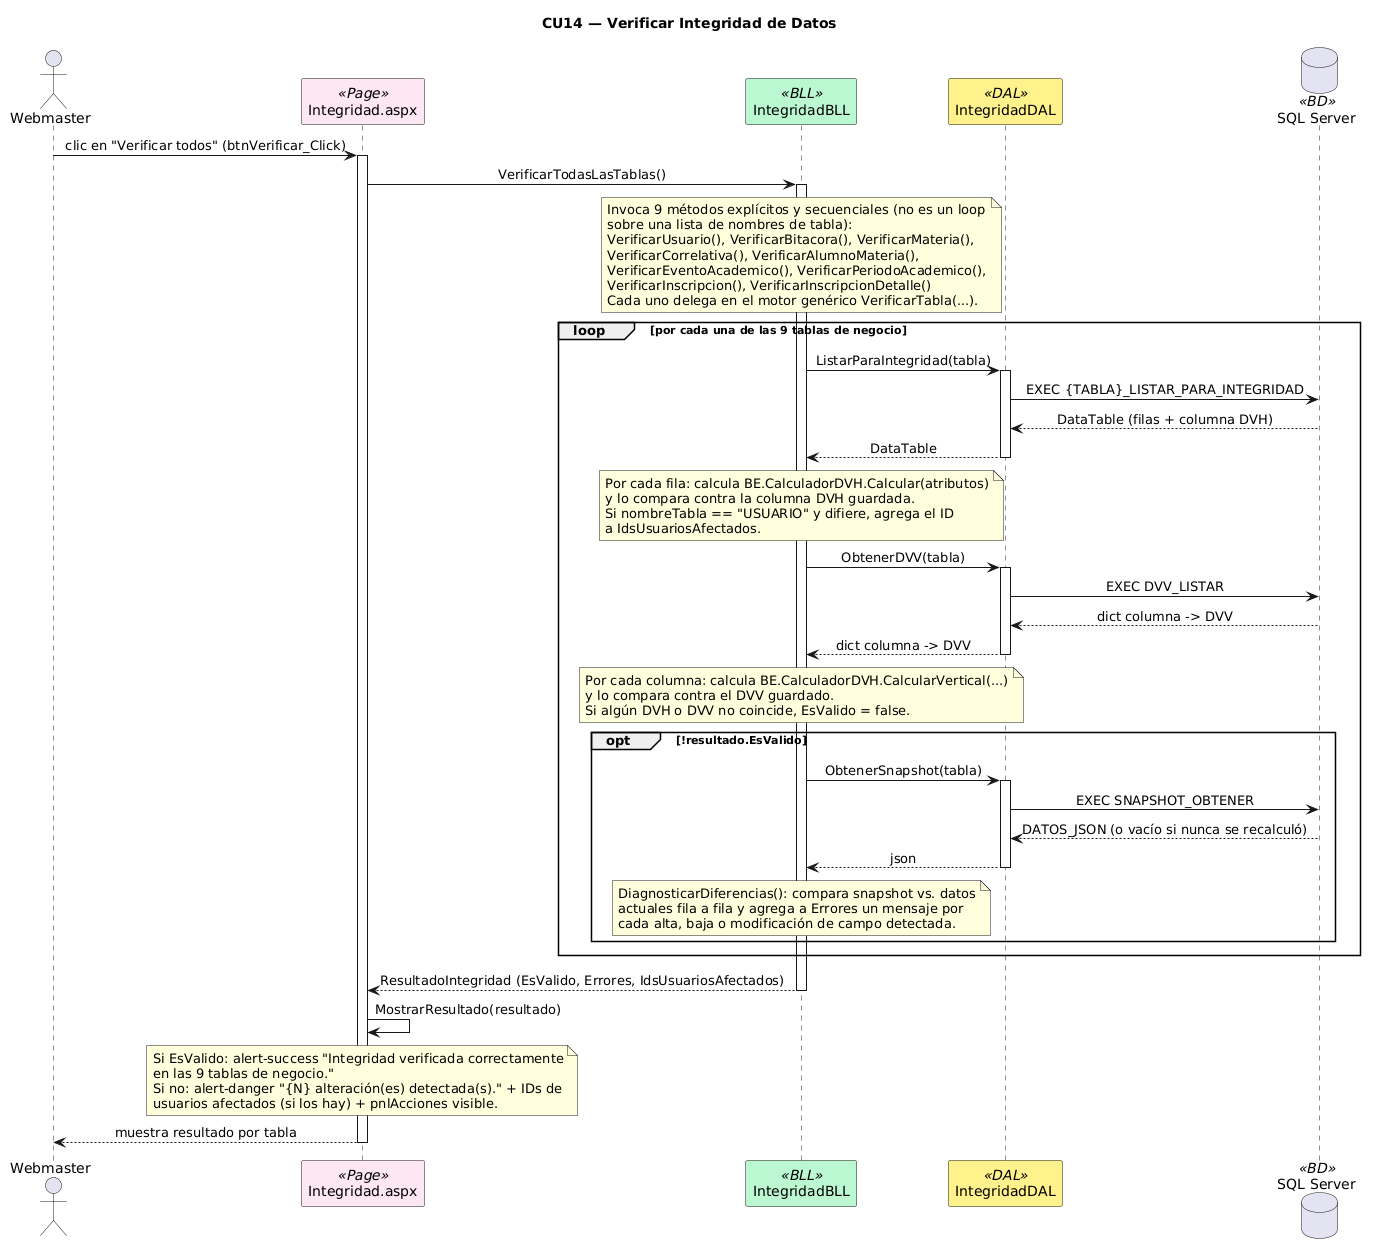

The diagram above was rendered by PlantUML. Its source (embedded in the PNG):
@startuml
title CU14 — Verificar Integridad de Datos
skinparam sequenceMessageAlign center
skinparam shadowing false
skinparam sequenceParticipant {
    BackgroundColor<<Page>> #FCE7F3
    BackgroundColor<<BLL>> #BBF7D0
    BackgroundColor<<DAL>> #FEF08A
    BackgroundColor<<BD>> #DBEAFE
}

actor Webmaster as WM
participant "Integridad.aspx" as PAGE <<Page>>
participant "IntegridadBLL" as BLL <<BLL>>
participant "IntegridadDAL" as DAL <<DAL>>
database "SQL Server" as DB <<BD>>

WM -> PAGE : clic en "Verificar todos" (btnVerificar_Click)
activate PAGE
PAGE -> BLL : VerificarTodasLasTablas()
activate BLL

note over BLL
  Invoca 9 métodos explícitos y secuenciales (no es un loop
  sobre una lista de nombres de tabla):
  VerificarUsuario(), VerificarBitacora(), VerificarMateria(),
  VerificarCorrelativa(), VerificarAlumnoMateria(),
  VerificarEventoAcademico(), VerificarPeriodoAcademico(),
  VerificarInscripcion(), VerificarInscripcionDetalle()
  Cada uno delega en el motor genérico VerificarTabla(...).
end note

loop por cada una de las 9 tablas de negocio
    BLL -> DAL : ListarParaIntegridad(tabla)
    activate DAL
    DAL -> DB : EXEC {TABLA}_LISTAR_PARA_INTEGRIDAD
    DB --> DAL : DataTable (filas + columna DVH)
    DAL --> BLL : DataTable
    deactivate DAL

    note over BLL
        Por cada fila: calcula BE.CalculadorDVH.Calcular(atributos)
        y lo compara contra la columna DVH guardada.
        Si nombreTabla == "USUARIO" y difiere, agrega el ID
        a IdsUsuariosAfectados.
    end note

    BLL -> DAL : ObtenerDVV(tabla)
    activate DAL
    DAL -> DB : EXEC DVV_LISTAR
    DB --> DAL : dict columna -> DVV
    DAL --> BLL : dict columna -> DVV
    deactivate DAL

    note over BLL
        Por cada columna: calcula BE.CalculadorDVH.CalcularVertical(...)
        y lo compara contra el DVV guardado.
        Si algún DVH o DVV no coincide, EsValido = false.
    end note

    opt !resultado.EsValido
        BLL -> DAL : ObtenerSnapshot(tabla)
        activate DAL
        DAL -> DB : EXEC SNAPSHOT_OBTENER
        DB --> DAL : DATOS_JSON (o vacío si nunca se recalculó)
        DAL --> BLL : json
        deactivate DAL
        note over BLL
            DiagnosticarDiferencias(): compara snapshot vs. datos
            actuales fila a fila y agrega a Errores un mensaje por
            cada alta, baja o modificación de campo detectada.
        end note
    end
end

BLL --> PAGE : ResultadoIntegridad (EsValido, Errores, IdsUsuariosAfectados)
deactivate BLL

PAGE -> PAGE : MostrarResultado(resultado)
note over PAGE
  Si EsValido: alert-success "Integridad verificada correctamente
  en las 9 tablas de negocio."
  Si no: alert-danger "{N} alteración(es) detectada(s)." + IDs de
  usuarios afectados (si los hay) + pnlAcciones visible.
end note

PAGE --> WM : muestra resultado por tabla
deactivate PAGE
@enduml